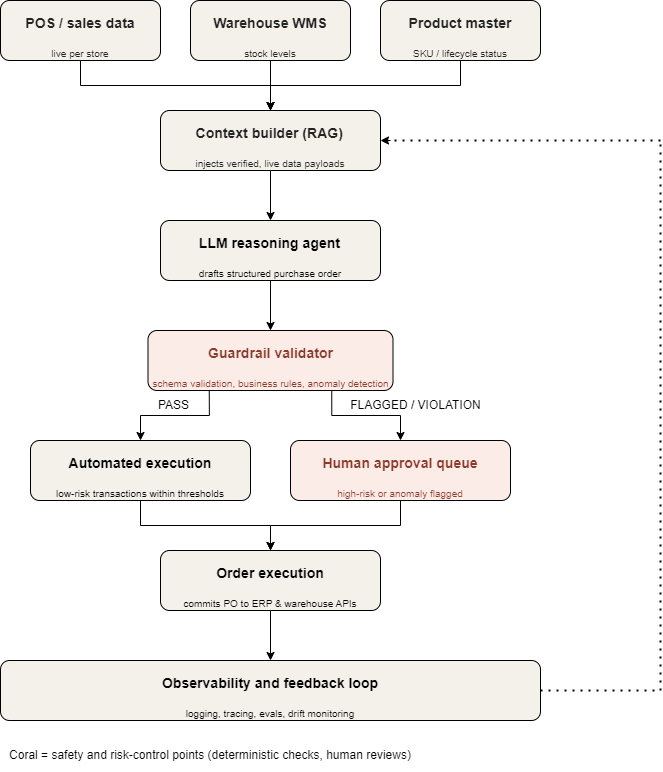

The diagram above was exported from draw.io. Its source (the exported page's mxGraphModel, read from the mxfile embedded in the PNG):
<mxGraphModel dx="744" dy="924" grid="1" gridSize="10" guides="1" tooltips="1" connect="1" arrows="1" fold="1" page="1" pageScale="1" pageWidth="850" pageHeight="1100" math="0" shadow="0">
  <root>
    <mxCell id="0" />
    <mxCell id="1" parent="0" />
    <mxCell id="fCGI4BT3h-P70UxHiV6J-22" style="edgeStyle=orthogonalEdgeStyle;rounded=0;orthogonalLoop=1;jettySize=auto;html=1;exitX=0.5;exitY=1;exitDx=0;exitDy=0;entryX=0.5;entryY=0;entryDx=0;entryDy=0;" edge="1" parent="1" source="fCGI4BT3h-P70UxHiV6J-1" target="fCGI4BT3h-P70UxHiV6J-4">
      <mxGeometry relative="1" as="geometry" />
    </mxCell>
    <mxCell id="fCGI4BT3h-P70UxHiV6J-1" value="&lt;h3 style=&quot;text-align: justify;&quot;&gt;&lt;font color=&quot;#232323&quot;&gt;Warehouse WMS&lt;/font&gt;&lt;/h3&gt;&lt;font color=&quot;#232323&quot; style=&quot;font-size: 10px;&quot;&gt;stock levels&lt;/font&gt;" style="rounded=1;whiteSpace=wrap;html=1;fillColor=#F4F1EA;" vertex="1" parent="1">
      <mxGeometry x="290" y="40" width="160" height="60" as="geometry" />
    </mxCell>
    <mxCell id="fCGI4BT3h-P70UxHiV6J-21" style="edgeStyle=orthogonalEdgeStyle;rounded=0;orthogonalLoop=1;jettySize=auto;html=1;exitX=0.5;exitY=1;exitDx=0;exitDy=0;" edge="1" parent="1" source="fCGI4BT3h-P70UxHiV6J-2" target="fCGI4BT3h-P70UxHiV6J-4">
      <mxGeometry relative="1" as="geometry" />
    </mxCell>
    <mxCell id="fCGI4BT3h-P70UxHiV6J-2" value="&lt;h3 style=&quot;text-align: justify;&quot;&gt;&lt;font color=&quot;#232323&quot;&gt;POS / sales data&lt;/font&gt;&lt;/h3&gt;&lt;span style=&quot;font-size: 10px;&quot;&gt;&lt;font color=&quot;#232323&quot;&gt;live per store&lt;/font&gt;&lt;/span&gt;" style="rounded=1;whiteSpace=wrap;html=1;fillColor=#F4F1EA;" vertex="1" parent="1">
      <mxGeometry x="100" y="40" width="160" height="60" as="geometry" />
    </mxCell>
    <mxCell id="fCGI4BT3h-P70UxHiV6J-23" style="edgeStyle=orthogonalEdgeStyle;rounded=0;orthogonalLoop=1;jettySize=auto;html=1;exitX=0.5;exitY=1;exitDx=0;exitDy=0;entryX=0.5;entryY=0;entryDx=0;entryDy=0;" edge="1" parent="1" source="fCGI4BT3h-P70UxHiV6J-3" target="fCGI4BT3h-P70UxHiV6J-4">
      <mxGeometry relative="1" as="geometry" />
    </mxCell>
    <mxCell id="fCGI4BT3h-P70UxHiV6J-3" value="&lt;h3 style=&quot;text-align: justify;&quot;&gt;&lt;font color=&quot;#232323&quot;&gt;Product master&lt;/font&gt;&lt;/h3&gt;&lt;span style=&quot;font-size: 10px;&quot;&gt;&lt;font color=&quot;#232323&quot;&gt;SKU / lifecycle status&lt;/font&gt;&lt;/span&gt;" style="rounded=1;whiteSpace=wrap;html=1;fillColor=#F4F1EA;" vertex="1" parent="1">
      <mxGeometry x="480" y="40" width="160" height="60" as="geometry" />
    </mxCell>
    <mxCell id="fCGI4BT3h-P70UxHiV6J-24" style="edgeStyle=orthogonalEdgeStyle;rounded=0;orthogonalLoop=1;jettySize=auto;html=1;exitX=0.5;exitY=1;exitDx=0;exitDy=0;entryX=0.5;entryY=0;entryDx=0;entryDy=0;" edge="1" parent="1" source="fCGI4BT3h-P70UxHiV6J-4" target="fCGI4BT3h-P70UxHiV6J-5">
      <mxGeometry relative="1" as="geometry" />
    </mxCell>
    <mxCell id="fCGI4BT3h-P70UxHiV6J-4" value="&lt;h3 style=&quot;text-align: justify;&quot;&gt;&lt;font color=&quot;#232323&quot;&gt;Context builder (RAG)&lt;/font&gt;&lt;/h3&gt;&lt;span style=&quot;font-size: 10px;&quot;&gt;&lt;font color=&quot;#232323&quot;&gt;injects verified, live data payloads&lt;/font&gt;&lt;/span&gt;" style="rounded=1;whiteSpace=wrap;html=1;fillColor=#F4F1EA;" vertex="1" parent="1">
      <mxGeometry x="260" y="150" width="220" height="60" as="geometry" />
    </mxCell>
    <mxCell id="fCGI4BT3h-P70UxHiV6J-25" value="" style="edgeStyle=orthogonalEdgeStyle;rounded=0;orthogonalLoop=1;jettySize=auto;html=1;" edge="1" parent="1" source="fCGI4BT3h-P70UxHiV6J-5" target="fCGI4BT3h-P70UxHiV6J-6">
      <mxGeometry relative="1" as="geometry" />
    </mxCell>
    <mxCell id="fCGI4BT3h-P70UxHiV6J-5" value="&lt;h3 style=&quot;text-align: justify;&quot;&gt;LLM reasoning agent&lt;/h3&gt;&lt;span style=&quot;font-size: 10px;&quot;&gt;drafts structured purchase order&lt;/span&gt;" style="rounded=1;whiteSpace=wrap;html=1;fillColor=#F4F1EA;" vertex="1" parent="1">
      <mxGeometry x="260" y="260" width="220" height="60" as="geometry" />
    </mxCell>
    <mxCell id="fCGI4BT3h-P70UxHiV6J-11" style="edgeStyle=orthogonalEdgeStyle;rounded=0;orthogonalLoop=1;jettySize=auto;html=1;exitX=0.25;exitY=1;exitDx=0;exitDy=0;entryX=0.5;entryY=0;entryDx=0;entryDy=0;" edge="1" parent="1" source="fCGI4BT3h-P70UxHiV6J-6" target="fCGI4BT3h-P70UxHiV6J-7">
      <mxGeometry relative="1" as="geometry" />
    </mxCell>
    <mxCell id="fCGI4BT3h-P70UxHiV6J-12" style="edgeStyle=orthogonalEdgeStyle;rounded=0;orthogonalLoop=1;jettySize=auto;html=1;exitX=0.75;exitY=1;exitDx=0;exitDy=0;entryX=0.5;entryY=0;entryDx=0;entryDy=0;" edge="1" parent="1" source="fCGI4BT3h-P70UxHiV6J-6" target="fCGI4BT3h-P70UxHiV6J-8">
      <mxGeometry relative="1" as="geometry" />
    </mxCell>
    <mxCell id="fCGI4BT3h-P70UxHiV6J-6" value="&lt;h3 style=&quot;&quot;&gt;&lt;font color=&quot;#8c3b2b&quot;&gt;Guardrail validator&lt;/font&gt;&lt;/h3&gt;&lt;span style=&quot;font-size: 10px;&quot;&gt;&lt;font color=&quot;#8c3b2b&quot;&gt;schema validation, business rules, anomaly detection&lt;/font&gt;&lt;/span&gt;" style="rounded=1;whiteSpace=wrap;html=1;align=center;fillColor=#FCECE7;" vertex="1" parent="1">
      <mxGeometry x="247.5" y="370" width="245" height="60" as="geometry" />
    </mxCell>
    <mxCell id="fCGI4BT3h-P70UxHiV6J-27" style="edgeStyle=orthogonalEdgeStyle;rounded=0;orthogonalLoop=1;jettySize=auto;html=1;exitX=0.5;exitY=1;exitDx=0;exitDy=0;entryX=0.5;entryY=0;entryDx=0;entryDy=0;" edge="1" parent="1" source="fCGI4BT3h-P70UxHiV6J-7" target="fCGI4BT3h-P70UxHiV6J-9">
      <mxGeometry relative="1" as="geometry">
        <mxPoint x="370.0000000000001" y="580" as="targetPoint" />
      </mxGeometry>
    </mxCell>
    <mxCell id="fCGI4BT3h-P70UxHiV6J-7" value="&lt;h3 style=&quot;&quot;&gt;Automated execution&lt;/h3&gt;&lt;span style=&quot;font-size: 10px;&quot;&gt;low-risk transactions within thresholds&lt;/span&gt;" style="rounded=1;whiteSpace=wrap;html=1;align=center;fillColor=#F4F1EA;" vertex="1" parent="1">
      <mxGeometry x="130" y="480" width="220" height="60" as="geometry" />
    </mxCell>
    <mxCell id="fCGI4BT3h-P70UxHiV6J-26" style="edgeStyle=orthogonalEdgeStyle;rounded=0;orthogonalLoop=1;jettySize=auto;html=1;exitX=0.5;exitY=1;exitDx=0;exitDy=0;entryX=0.5;entryY=0;entryDx=0;entryDy=0;" edge="1" parent="1" source="fCGI4BT3h-P70UxHiV6J-8" target="fCGI4BT3h-P70UxHiV6J-9">
      <mxGeometry relative="1" as="geometry" />
    </mxCell>
    <mxCell id="fCGI4BT3h-P70UxHiV6J-8" value="&lt;h3 style=&quot;&quot;&gt;&lt;font color=&quot;#8c3b2b&quot;&gt;Human approval queue&lt;/font&gt;&lt;/h3&gt;&lt;span style=&quot;font-size: 10px;&quot;&gt;&lt;font color=&quot;#8c3b2b&quot;&gt;high-risk or anomaly flagged&lt;/font&gt;&lt;/span&gt;" style="rounded=1;whiteSpace=wrap;html=1;align=center;fillColor=#FCECE7;" vertex="1" parent="1">
      <mxGeometry x="390" y="480" width="220" height="60" as="geometry" />
    </mxCell>
    <mxCell id="fCGI4BT3h-P70UxHiV6J-28" value="" style="edgeStyle=orthogonalEdgeStyle;rounded=0;orthogonalLoop=1;jettySize=auto;html=1;" edge="1" parent="1" source="fCGI4BT3h-P70UxHiV6J-9" target="fCGI4BT3h-P70UxHiV6J-10">
      <mxGeometry relative="1" as="geometry" />
    </mxCell>
    <mxCell id="fCGI4BT3h-P70UxHiV6J-9" value="&lt;h3 style=&quot;&quot;&gt;Order execution&lt;/h3&gt;&lt;span style=&quot;font-size: 10px;&quot;&gt;commits PO to ERP &amp;amp; warehouse APIs&lt;/span&gt;" style="rounded=1;whiteSpace=wrap;html=1;align=center;fillColor=#F4F1EA;" vertex="1" parent="1">
      <mxGeometry x="260" y="590" width="220" height="60" as="geometry" />
    </mxCell>
    <mxCell id="fCGI4BT3h-P70UxHiV6J-10" value="&lt;h3 style=&quot;&quot;&gt;Observability and feedback loop&lt;/h3&gt;&lt;span style=&quot;font-size: 10px;&quot;&gt;logging, tracing, evals, drift monitoring&lt;/span&gt;" style="rounded=1;whiteSpace=wrap;html=1;align=center;fillColor=#F4F1EA;" vertex="1" parent="1">
      <mxGeometry x="100" y="700" width="540" height="60" as="geometry" />
    </mxCell>
    <mxCell id="fCGI4BT3h-P70UxHiV6J-13" value="PASS" style="text;html=1;align=center;verticalAlign=middle;resizable=0;points=[];autosize=1;strokeColor=none;fillColor=none;" vertex="1" parent="1">
      <mxGeometry x="247.5" y="430" width="50" height="30" as="geometry" />
    </mxCell>
    <mxCell id="fCGI4BT3h-P70UxHiV6J-15" value="FLAGGED / VIOLATION" style="text;html=1;align=center;verticalAlign=middle;resizable=0;points=[];autosize=1;strokeColor=none;fillColor=none;" vertex="1" parent="1">
      <mxGeometry x="440" y="430" width="150" height="30" as="geometry" />
    </mxCell>
    <mxCell id="fCGI4BT3h-P70UxHiV6J-17" value="" style="endArrow=none;dashed=1;html=1;dashPattern=1 3;strokeWidth=2;rounded=0;exitX=1;exitY=0.5;exitDx=0;exitDy=0;" edge="1" parent="1" source="fCGI4BT3h-P70UxHiV6J-10">
      <mxGeometry width="50" height="50" relative="1" as="geometry">
        <mxPoint x="720" y="730" as="sourcePoint" />
        <mxPoint x="760" y="730" as="targetPoint" />
      </mxGeometry>
    </mxCell>
    <mxCell id="fCGI4BT3h-P70UxHiV6J-18" value="" style="endArrow=none;dashed=1;html=1;dashPattern=1 3;strokeWidth=2;rounded=0;" edge="1" parent="1">
      <mxGeometry width="50" height="50" relative="1" as="geometry">
        <mxPoint x="760" y="730" as="sourcePoint" />
        <mxPoint x="760" y="180" as="targetPoint" />
      </mxGeometry>
    </mxCell>
    <mxCell id="fCGI4BT3h-P70UxHiV6J-19" value="" style="endArrow=none;dashed=1;html=1;dashPattern=1 3;strokeWidth=2;rounded=0;entryX=1;entryY=0.5;entryDx=0;entryDy=0;" edge="1" parent="1" target="fCGI4BT3h-P70UxHiV6J-4">
      <mxGeometry width="50" height="50" relative="1" as="geometry">
        <mxPoint x="760" y="180" as="sourcePoint" />
        <mxPoint x="540" y="460" as="targetPoint" />
      </mxGeometry>
    </mxCell>
    <mxCell id="fCGI4BT3h-P70UxHiV6J-20" value="" style="endArrow=classic;html=1;rounded=0;entryX=1;entryY=0.5;entryDx=0;entryDy=0;" edge="1" parent="1" target="fCGI4BT3h-P70UxHiV6J-4">
      <mxGeometry width="50" height="50" relative="1" as="geometry">
        <mxPoint x="490" y="180" as="sourcePoint" />
        <mxPoint x="540" y="460" as="targetPoint" />
      </mxGeometry>
    </mxCell>
    <mxCell id="fCGI4BT3h-P70UxHiV6J-29" value="Coral = safety and risk-control points (deterministic checks, human reviews)" style="text;html=1;strokeColor=none;fillColor=none;align=center;verticalAlign=middle;whiteSpace=wrap;rounded=0;" vertex="1" parent="1">
      <mxGeometry x="100" y="780" width="420" height="30" as="geometry" />
    </mxCell>
  </root>
</mxGraphModel>